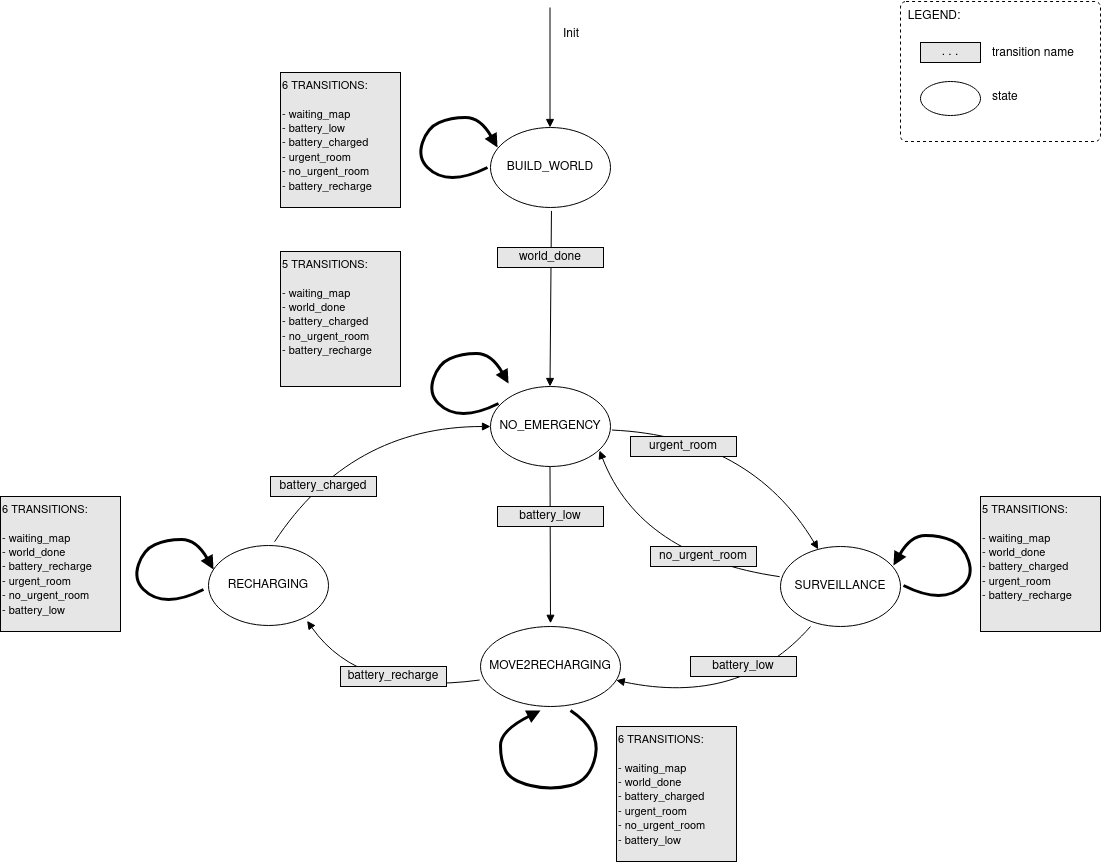

The diagram above was exported from draw.io. Its source (the exported page's mxGraphModel, read from the mxfile embedded in the PNG):
<mxGraphModel dx="1434" dy="1898" grid="1" gridSize="10" guides="1" tooltips="1" connect="0" arrows="0" fold="1" page="1" pageScale="1" pageWidth="827" pageHeight="1169" math="0" shadow="0">
  <root>
    <mxCell id="0" />
    <mxCell id="1" parent="0" />
    <mxCell id="aMkgrmWqn4S1v7G2GWJd-1" value="BUILD_WORLD" style="ellipse;whiteSpace=wrap;html=1;" parent="1" vertex="1">
      <mxGeometry x="550" y="91" width="120" height="80" as="geometry" />
    </mxCell>
    <mxCell id="aMkgrmWqn4S1v7G2GWJd-2" value="NO_EMERGENCY" style="ellipse;whiteSpace=wrap;html=1;" parent="1" vertex="1">
      <mxGeometry x="550" y="350" width="120" height="80" as="geometry" />
    </mxCell>
    <mxCell id="aMkgrmWqn4S1v7G2GWJd-3" value="MOVE2RECHARGING" style="ellipse;whiteSpace=wrap;html=1;" parent="1" vertex="1">
      <mxGeometry x="540" y="590" width="140" height="80" as="geometry" />
    </mxCell>
    <mxCell id="aMkgrmWqn4S1v7G2GWJd-5" value="RECHARGING" style="ellipse;whiteSpace=wrap;html=1;" parent="1" vertex="1">
      <mxGeometry x="268" y="509" width="120" height="80" as="geometry" />
    </mxCell>
    <mxCell id="aMkgrmWqn4S1v7G2GWJd-6" value="SURVEILLANCE" style="ellipse;whiteSpace=wrap;html=1;" parent="1" vertex="1">
      <mxGeometry x="840" y="510" width="120" height="80" as="geometry" />
    </mxCell>
    <mxCell id="aMkgrmWqn4S1v7G2GWJd-8" value="" style="endArrow=block;html=1;rounded=0;endFill=1;" parent="1" edge="1">
      <mxGeometry width="50" height="50" relative="1" as="geometry">
        <mxPoint x="609.5" y="-29" as="sourcePoint" />
        <mxPoint x="609.5" y="91" as="targetPoint" />
      </mxGeometry>
    </mxCell>
    <mxCell id="aMkgrmWqn4S1v7G2GWJd-9" value="" style="endArrow=block;html=1;rounded=0;endFill=1;exitX=0.508;exitY=1.043;exitDx=0;exitDy=0;exitPerimeter=0;" parent="1" source="aMkgrmWqn4S1v7G2GWJd-1" edge="1">
      <mxGeometry width="50" height="50" relative="1" as="geometry">
        <mxPoint x="610" y="180" as="sourcePoint" />
        <mxPoint x="609.5" y="350" as="targetPoint" />
      </mxGeometry>
    </mxCell>
    <mxCell id="aMkgrmWqn4S1v7G2GWJd-7" value="world_done" style="rounded=0;whiteSpace=wrap;html=1;fillColor=#E6E6E6;" parent="1" vertex="1">
      <mxGeometry x="557" y="211" width="106" height="20" as="geometry" />
    </mxCell>
    <mxCell id="aMkgrmWqn4S1v7G2GWJd-10" value="" style="endArrow=block;html=1;rounded=0;entryX=0.5;entryY=-0.04;entryDx=0;entryDy=0;entryPerimeter=0;endFill=1;" parent="1" target="aMkgrmWqn4S1v7G2GWJd-3" edge="1">
      <mxGeometry width="50" height="50" relative="1" as="geometry">
        <mxPoint x="609.5" y="430" as="sourcePoint" />
        <mxPoint x="610" y="570" as="targetPoint" />
      </mxGeometry>
    </mxCell>
    <mxCell id="aMkgrmWqn4S1v7G2GWJd-11" value="" style="curved=1;endArrow=block;html=1;rounded=0;exitX=1.012;exitY=0.544;exitDx=0;exitDy=0;exitPerimeter=0;endFill=1;" parent="1" source="aMkgrmWqn4S1v7G2GWJd-2" target="aMkgrmWqn4S1v7G2GWJd-6" edge="1">
      <mxGeometry width="50" height="50" relative="1" as="geometry">
        <mxPoint x="740" y="420" as="sourcePoint" />
        <mxPoint x="850" y="390" as="targetPoint" />
        <Array as="points">
          <mxPoint x="810" y="400" />
        </Array>
      </mxGeometry>
    </mxCell>
    <mxCell id="aMkgrmWqn4S1v7G2GWJd-12" value="" style="curved=1;endArrow=block;html=1;rounded=0;exitX=-0.007;exitY=0.377;exitDx=0;exitDy=0;exitPerimeter=0;endFill=1;" parent="1" source="aMkgrmWqn4S1v7G2GWJd-6" edge="1">
      <mxGeometry width="50" height="50" relative="1" as="geometry">
        <mxPoint x="790" y="520" as="sourcePoint" />
        <mxPoint x="658.9999999999995" y="414" as="targetPoint" />
        <Array as="points">
          <mxPoint x="700" y="520" />
        </Array>
      </mxGeometry>
    </mxCell>
    <mxCell id="aMkgrmWqn4S1v7G2GWJd-13" value="urgent_room" style="rounded=0;whiteSpace=wrap;html=1;fillColor=#E6E6E6;" parent="1" vertex="1">
      <mxGeometry x="690" y="400" width="106" height="20" as="geometry" />
    </mxCell>
    <mxCell id="aMkgrmWqn4S1v7G2GWJd-14" value="no_urgent_room" style="rounded=0;whiteSpace=wrap;html=1;fillColor=#E6E6E6;" parent="1" vertex="1">
      <mxGeometry x="710" y="510" width="106" height="20" as="geometry" />
    </mxCell>
    <mxCell id="aMkgrmWqn4S1v7G2GWJd-19" value="" style="curved=1;endArrow=block;html=1;rounded=0;exitX=0.25;exitY=1;exitDx=0;exitDy=0;exitPerimeter=0;endFill=1;" parent="1" source="aMkgrmWqn4S1v7G2GWJd-6" target="aMkgrmWqn4S1v7G2GWJd-3" edge="1">
      <mxGeometry width="50" height="50" relative="1" as="geometry">
        <mxPoint x="738" y="710" as="sourcePoint" />
        <mxPoint x="788" y="660" as="targetPoint" />
        <Array as="points">
          <mxPoint x="800" y="670" />
        </Array>
      </mxGeometry>
    </mxCell>
    <mxCell id="aMkgrmWqn4S1v7G2GWJd-20" value="battery_low" style="rounded=0;whiteSpace=wrap;html=1;fillColor=#E6E6E6;" parent="1" vertex="1">
      <mxGeometry x="750" y="620" width="106" height="20" as="geometry" />
    </mxCell>
    <mxCell id="aMkgrmWqn4S1v7G2GWJd-21" value="" style="curved=1;endArrow=block;html=1;rounded=0;exitX=-0.006;exitY=0.669;exitDx=0;exitDy=0;exitPerimeter=0;entryX=0.822;entryY=0.942;entryDx=0;entryDy=0;entryPerimeter=0;endFill=1;" parent="1" source="aMkgrmWqn4S1v7G2GWJd-3" target="aMkgrmWqn4S1v7G2GWJd-5" edge="1">
      <mxGeometry width="50" height="50" relative="1" as="geometry">
        <mxPoint x="534.3199999999999" y="630" as="sourcePoint" />
        <mxPoint x="360" y="590" as="targetPoint" />
        <Array as="points">
          <mxPoint x="420" y="660" />
        </Array>
      </mxGeometry>
    </mxCell>
    <mxCell id="aMkgrmWqn4S1v7G2GWJd-22" value="battery_recharge" style="rounded=0;whiteSpace=wrap;html=1;fillColor=#E6E6E6;" parent="1" vertex="1">
      <mxGeometry x="400" y="630" width="106" height="20" as="geometry" />
    </mxCell>
    <mxCell id="aMkgrmWqn4S1v7G2GWJd-24" value="battery_low" style="rounded=0;whiteSpace=wrap;html=1;fillColor=#E6E6E6;" parent="1" vertex="1">
      <mxGeometry x="557" y="470" width="106" height="20" as="geometry" />
    </mxCell>
    <mxCell id="aMkgrmWqn4S1v7G2GWJd-26" value="" style="curved=1;endArrow=block;html=1;rounded=0;exitX=0.551;exitY=-0.048;exitDx=0;exitDy=0;exitPerimeter=0;entryX=0;entryY=0.5;entryDx=0;entryDy=0;entryPerimeter=0;endFill=1;" parent="1" source="aMkgrmWqn4S1v7G2GWJd-5" target="aMkgrmWqn4S1v7G2GWJd-2" edge="1">
      <mxGeometry width="50" height="50" relative="1" as="geometry">
        <mxPoint x="260" y="300.65999999999997" as="sourcePoint" />
        <mxPoint x="466.276559418754" y="420.0009323645903" as="targetPoint" />
        <Array as="points">
          <mxPoint x="410" y="390" />
        </Array>
      </mxGeometry>
    </mxCell>
    <mxCell id="aMkgrmWqn4S1v7G2GWJd-27" value="battery_charged" style="rounded=0;whiteSpace=wrap;html=1;fillColor=#E6E6E6;" parent="1" vertex="1">
      <mxGeometry x="330" y="440" width="106" height="20" as="geometry" />
    </mxCell>
    <mxCell id="aMkgrmWqn4S1v7G2GWJd-28" value="Init" style="text;html=1;strokeColor=none;fillColor=none;align=center;verticalAlign=middle;whiteSpace=wrap;rounded=0;" parent="1" vertex="1">
      <mxGeometry x="601" y="-17" width="60" height="30" as="geometry" />
    </mxCell>
    <mxCell id="aMkgrmWqn4S1v7G2GWJd-29" value="" style="curved=1;endArrow=block;html=1;rounded=0;endFill=1;strokeWidth=3;" parent="1" edge="1">
      <mxGeometry width="50" height="50" relative="1" as="geometry">
        <mxPoint x="547" y="131" as="sourcePoint" />
        <mxPoint x="557" y="111" as="targetPoint" />
        <Array as="points">
          <mxPoint x="527" y="141" />
          <mxPoint x="497" y="141" />
          <mxPoint x="477" y="121" />
          <mxPoint x="487" y="91" />
          <mxPoint x="510" y="81" />
          <mxPoint x="540" y="81" />
        </Array>
      </mxGeometry>
    </mxCell>
    <mxCell id="aMkgrmWqn4S1v7G2GWJd-30" value="&lt;font style=&quot;font-size: 11px;&quot;&gt;6 TRANSITIONS:&lt;br&gt;&lt;br&gt;- waiting_map&lt;br&gt;- battery_low&lt;br&gt;- battery_charged&lt;br&gt;- urgent_room&lt;br&gt;- no_urgent_room&lt;br&gt;- &lt;/font&gt;&lt;font style=&quot;font-size: 11px;&quot;&gt;battery_recharge&lt;/font&gt;" style="rounded=0;whiteSpace=wrap;html=1;fillColor=#E6E6E6;align=left;verticalAlign=top;" parent="1" vertex="1">
      <mxGeometry x="340" y="36" width="120" height="135" as="geometry" />
    </mxCell>
    <mxCell id="aMkgrmWqn4S1v7G2GWJd-31" value="&lt;font style=&quot;font-size: 11px;&quot;&gt;5 TRANSITIONS:&lt;br&gt;&lt;br&gt;- waiting_map&lt;br&gt;- world_done&lt;br&gt;- battery_charged&lt;br&gt;- no_urgent_room&lt;br&gt;- &lt;/font&gt;&lt;font style=&quot;font-size: 11px;&quot;&gt;battery_recharge&lt;/font&gt;" style="rounded=0;whiteSpace=wrap;html=1;fillColor=#E6E6E6;align=left;verticalAlign=top;" parent="1" vertex="1">
      <mxGeometry x="340" y="215" width="120" height="135" as="geometry" />
    </mxCell>
    <mxCell id="aMkgrmWqn4S1v7G2GWJd-33" value="" style="curved=1;endArrow=block;html=1;rounded=0;endFill=1;strokeWidth=3;" parent="1" edge="1">
      <mxGeometry width="50" height="50" relative="1" as="geometry">
        <mxPoint x="558" y="366.9999999999998" as="sourcePoint" />
        <mxPoint x="568" y="346.9999999999998" as="targetPoint" />
        <Array as="points">
          <mxPoint x="537.9999999999998" y="377" />
          <mxPoint x="507.9999999999998" y="377" />
          <mxPoint x="487.9999999999998" y="357" />
          <mxPoint x="497.9999999999998" y="327" />
          <mxPoint x="520.9999999999998" y="317" />
          <mxPoint x="550.9999999999998" y="317" />
        </Array>
      </mxGeometry>
    </mxCell>
    <mxCell id="aMkgrmWqn4S1v7G2GWJd-34" value="&lt;font style=&quot;font-size: 11px;&quot;&gt;5 TRANSITIONS:&lt;br&gt;&lt;br&gt;- waiting_map&lt;br&gt;- world_done&lt;br&gt;- battery_charged&lt;br&gt;- urgent_room&lt;br&gt;- &lt;/font&gt;&lt;font style=&quot;font-size: 11px;&quot;&gt;battery_recharge&lt;/font&gt;" style="rounded=0;whiteSpace=wrap;html=1;fillColor=#E6E6E6;align=left;verticalAlign=top;" parent="1" vertex="1">
      <mxGeometry x="1040" y="460" width="120" height="135" as="geometry" />
    </mxCell>
    <mxCell id="aMkgrmWqn4S1v7G2GWJd-35" value="" style="curved=1;endArrow=block;html=1;rounded=0;endFill=1;strokeWidth=3;" parent="1" edge="1">
      <mxGeometry width="50" height="50" relative="1" as="geometry">
        <mxPoint x="963" y="548.9999999999998" as="sourcePoint" />
        <mxPoint x="953" y="528.9999999999998" as="targetPoint" />
        <Array as="points">
          <mxPoint x="983.0000000000002" y="559" />
          <mxPoint x="1013.0000000000002" y="559" />
          <mxPoint x="1033.0000000000002" y="539" />
          <mxPoint x="1023.0000000000002" y="509" />
          <mxPoint x="1000.0000000000002" y="499" />
          <mxPoint x="970.0000000000002" y="499" />
        </Array>
      </mxGeometry>
    </mxCell>
    <mxCell id="aMkgrmWqn4S1v7G2GWJd-37" value="" style="curved=1;endArrow=block;html=1;rounded=0;endFill=1;strokeWidth=3;" parent="1" edge="1">
      <mxGeometry width="50" height="50" relative="1" as="geometry">
        <mxPoint x="262.9999999999998" y="553" as="sourcePoint" />
        <mxPoint x="272.9999999999998" y="533" as="targetPoint" />
        <Array as="points">
          <mxPoint x="242.99999999999977" y="563" />
          <mxPoint x="212.99999999999977" y="563" />
          <mxPoint x="192.99999999999977" y="543" />
          <mxPoint x="202.99999999999977" y="513" />
          <mxPoint x="225.99999999999977" y="503" />
          <mxPoint x="255.99999999999977" y="503" />
        </Array>
      </mxGeometry>
    </mxCell>
    <mxCell id="aMkgrmWqn4S1v7G2GWJd-38" value="&lt;font style=&quot;font-size: 11px;&quot;&gt;6 TRANSITIONS:&lt;br&gt;&lt;br&gt;- waiting_map&lt;br&gt;- world_done&lt;br&gt;- battery_recharge&lt;br&gt;- urgent_room&lt;br&gt;- no_urgent_room&lt;br&gt;- battery_low&lt;br&gt;&lt;/font&gt;" style="rounded=0;whiteSpace=wrap;html=1;fillColor=#E6E6E6;align=left;verticalAlign=top;" parent="1" vertex="1">
      <mxGeometry x="60" y="460" width="120" height="135" as="geometry" />
    </mxCell>
    <mxCell id="aMkgrmWqn4S1v7G2GWJd-39" value="" style="curved=1;endArrow=block;html=1;rounded=0;fontSize=11;strokeWidth=3;endFill=1;" parent="1" edge="1">
      <mxGeometry width="50" height="50" relative="1" as="geometry">
        <mxPoint x="630" y="674" as="sourcePoint" />
        <mxPoint x="600" y="674" as="targetPoint" />
        <Array as="points">
          <mxPoint x="660" y="694" />
          <mxPoint x="650" y="744" />
          <mxPoint x="610" y="754" />
          <mxPoint x="570" y="744" />
          <mxPoint x="560" y="724" />
          <mxPoint x="560" y="694" />
        </Array>
      </mxGeometry>
    </mxCell>
    <mxCell id="aMkgrmWqn4S1v7G2GWJd-41" value="&lt;font style=&quot;font-size: 11px;&quot;&gt;6 TRANSITIONS:&lt;br&gt;&lt;br&gt;- waiting_map&lt;br&gt;- world_done&lt;br&gt;- battery_charged&lt;br&gt;- urgent_room&lt;br&gt;- no_urgent_room&lt;br&gt;- battery_low&lt;/font&gt;" style="rounded=0;whiteSpace=wrap;html=1;fillColor=#E6E6E6;align=left;verticalAlign=top;" parent="1" vertex="1">
      <mxGeometry x="676" y="690" width="120" height="135" as="geometry" />
    </mxCell>
    <mxCell id="aMkgrmWqn4S1v7G2GWJd-48" value="" style="group" parent="1" vertex="1" connectable="0">
      <mxGeometry x="960" y="-35" width="200" height="140" as="geometry" />
    </mxCell>
    <mxCell id="aMkgrmWqn4S1v7G2GWJd-42" value="" style="rounded=1;whiteSpace=wrap;html=1;fontSize=11;fillColor=none;arcSize=4;dashed=1;" parent="aMkgrmWqn4S1v7G2GWJd-48" vertex="1">
      <mxGeometry width="200" height="140" as="geometry" />
    </mxCell>
    <mxCell id="aMkgrmWqn4S1v7G2GWJd-43" value="LEGEND:" style="text;html=1;strokeColor=none;fillColor=none;align=center;verticalAlign=middle;whiteSpace=wrap;rounded=0;" parent="aMkgrmWqn4S1v7G2GWJd-48" vertex="1">
      <mxGeometry x="4" width="60" height="30" as="geometry" />
    </mxCell>
    <mxCell id="aMkgrmWqn4S1v7G2GWJd-44" value="transition name" style="text;html=1;strokeColor=none;fillColor=none;align=left;verticalAlign=middle;whiteSpace=wrap;rounded=0;" parent="aMkgrmWqn4S1v7G2GWJd-48" vertex="1">
      <mxGeometry x="90" y="37" width="90" height="30" as="geometry" />
    </mxCell>
    <mxCell id="aMkgrmWqn4S1v7G2GWJd-45" value="state" style="text;html=1;strokeColor=none;fillColor=none;align=left;verticalAlign=middle;whiteSpace=wrap;rounded=0;" parent="aMkgrmWqn4S1v7G2GWJd-48" vertex="1">
      <mxGeometry x="90" y="81" width="90" height="30" as="geometry" />
    </mxCell>
    <mxCell id="aMkgrmWqn4S1v7G2GWJd-46" value=". . ." style="rounded=0;whiteSpace=wrap;html=1;fillColor=#E6E6E6;" parent="aMkgrmWqn4S1v7G2GWJd-48" vertex="1">
      <mxGeometry x="20" y="41" width="60" height="20" as="geometry" />
    </mxCell>
    <mxCell id="aMkgrmWqn4S1v7G2GWJd-47" value="" style="ellipse;whiteSpace=wrap;html=1;" parent="aMkgrmWqn4S1v7G2GWJd-48" vertex="1">
      <mxGeometry x="20" y="80" width="60" height="34" as="geometry" />
    </mxCell>
  </root>
</mxGraphModel>